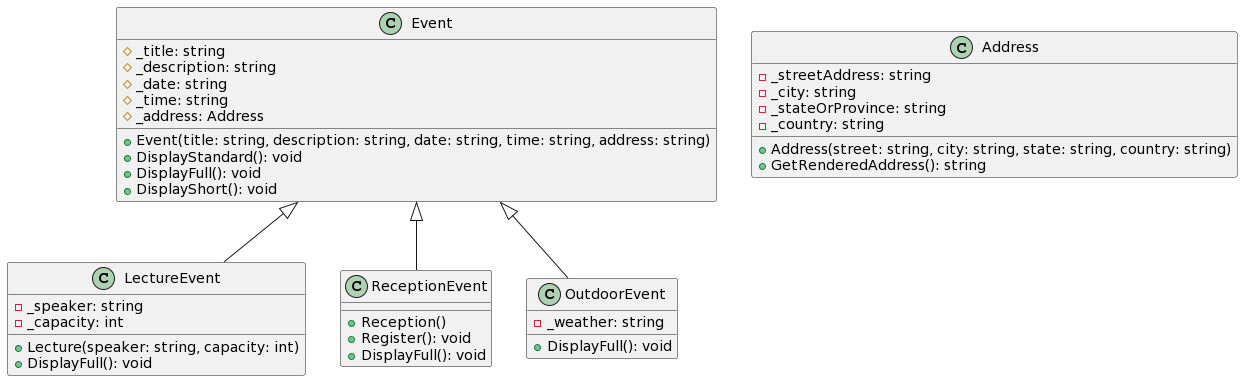

The diagram above was rendered by PlantUML. Its source (embedded in the PNG):
@startuml
Event <|-- LectureEvent
Event <|-- ReceptionEvent
Event <|-- OutdoorEvent

class Event
{
# _title: string
# _description: string
# _date: string
# _time: string
# _address: Address

+ Event(title: string, description: string, date: string, time: string, address: string)
+ DisplayStandard(): void
+ DisplayFull(): void
+ DisplayShort(): void
}

class LectureEvent
{
- _speaker: string
- _capacity: int

+ Lecture(speaker: string, capacity: int)
+ DisplayFull(): void
}

class ReceptionEvent
{
+ Reception()
+ Register(): void
+ DisplayFull(): void
}

class OutdoorEvent
{
- _weather: string
+ DisplayFull(): void
}

class Address
{
- _streetAddress: string
- _city: string
- _stateOrProvince: string
- _country: string

+ Address(street: string, city: string, state: string, country: string)
+ GetRenderedAddress(): string
}
@enduml